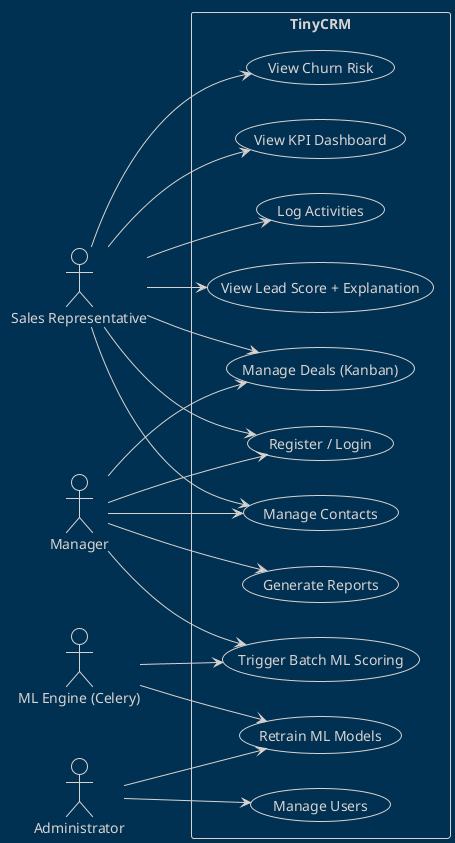

The diagram above was rendered by PlantUML. Its source (embedded in the PNG):
@startuml usecase_diagram
!theme blueprint
left to right direction
actor "Sales Representative" as SR
actor "Manager" as MGR
actor "Administrator" as ADM
actor "ML Engine (Celery)" as ML
rectangle TinyCRM {
usecase "Register / Login" as UC1
usecase "Manage Contacts" as UC2
usecase "Manage Deals (Kanban)" as UC3
usecase "Log Activities" as UC4
usecase "View Lead Score + Explanation" as UC5
usecase "View Churn Risk" as UC6
usecase "View KPI Dashboard" as UC7
usecase "Generate Reports" as UC8
usecase "Manage Users" as UC9
usecase "Trigger Batch ML Scoring" as UC10
usecase "Retrain ML Models" as UC11
}
SR --> UC1
SR --> UC2
SR --> UC3
SR --> UC4
SR --> UC5
SR --> UC6
SR --> UC7
MGR --> UC1
MGR --> UC2
MGR --> UC3
MGR --> UC8
MGR --> UC10
ADM --> UC9
ADM --> UC11
ML --> UC10
ML --> UC11
@enduml